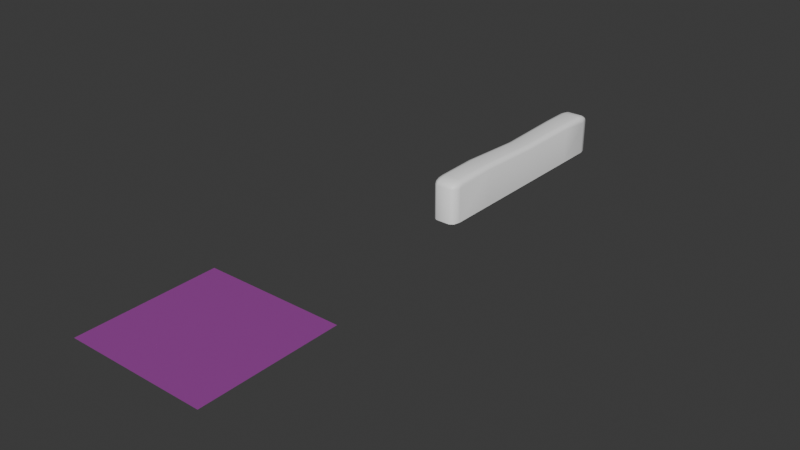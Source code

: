 # Source: BuissonLong.blend  (saved by Blender 4.0.36; exported with 4.5.12 LTS)
import bpy
from mathutils import Matrix  # noqa: F401  (used for matrix-valued properties, if any)

bpy.ops.wm.read_factory_settings(use_empty=True)
scene = bpy.context.scene
scene.name = 'Scene'

# ---- collections
col_collection = bpy.data.collections.new('Collection'); scene.collection.children.link(col_collection)

# ---- images (referenced by path relative to the original .blend; pixels are not part of the script)
import os
ASSET_DIR = os.environ.get("B2B_ASSET_DIR", "")  # directory of the original .blend (textures are referenced by path, not embedded)
HERE = os.path.dirname(os.path.abspath(__file__))  # packed textures are extracted next to this script under _unpacked/

def load_image(name, relpath, width, height, colorspace="sRGB"):
    """Load a texture the original file referenced (path relative to the .blend, or extracted next to this script)."""
    p = next((c for c in (os.path.join(HERE, relpath), os.path.join(ASSET_DIR, relpath)) if relpath and os.path.exists(c)), "")
    if p:
        img = bpy.data.images.load(p, check_existing=True)
        img.name = name
    else:  # same state as the original file: an image datablock whose file is absent (Cycles renders it pink)
        img = bpy.data.images.new(name, width, height)
        img.source = "FILE"
        img.filepath = "//" + (relpath or name)
    img.colorspace_settings.name = colorspace
    return img
img_sprite_0033_png = load_image('sprite_0033.png', 'sprite_0033.png', 1024, 1024, 'sRGB')

# ---- materials (node trees are filled in below, after node groups)
mat_material = bpy.data.materials.new('Material')
mat_material.alpha_threshold = 0.0
mat_material.use_transparent_shadow = False
mat_material.roughness = 0.5
mat_material.line_color = (0.0, 0.0, 0.0, 1.0)
mat_material_001 = bpy.data.materials.new('Material.001')
mat_material_001.alpha_threshold = 0.544
mat_material_001.diffuse_color = (0.0, 0.0, 0.0, 1.0)

# ---- node groups
ng_auto_smooth = bpy.data.node_groups.new('Auto Smooth', 'GeometryNodeTree')
_s = ng_auto_smooth.interface.new_socket(name='Geometry', in_out='OUTPUT', socket_type='NodeSocketGeometry')
_s = ng_auto_smooth.interface.new_socket(name='Geometry', in_out='INPUT', socket_type='NodeSocketGeometry')
_s = ng_auto_smooth.interface.new_socket(name='Angle', in_out='INPUT', socket_type='NodeSocketFloat')
_s.subtype = 'ANGLE'
_s.min_value = 0.0
_s.max_value = 3.142
ng_auto_smooth.is_modifier = True
_N = ng_auto_smooth.nodes; _L = ng_auto_smooth.links
n0 = _N.new('NodeGroupOutput'); n0.name = 'Group Output'; n0.location = (480, -100)
n1 = _N.new('NodeGroupInput'); n1.name = 'Group Input'; n1.location = (-420, -300)
n2 = _N.new('NodeGroupInput'); n2.name = 'Group Input.001'; n2.location = (-60, -100)
n3 = _N.new('GeometryNodeSetShadeSmooth'); n3.name = 'Set Shade Smooth'; n3.location = (120, -100)
n3.domain = 'EDGE'
n4 = _N.new('GeometryNodeSetShadeSmooth'); n4.name = 'Set Shade Smooth.001'; n4.location = (300, -100)
n5 = _N.new('GeometryNodeInputMeshEdgeAngle'); n5.name = 'Edge Angle'; n5.location = (-420, -220)
n6 = _N.new('GeometryNodeInputEdgeSmooth'); n6.name = 'Is Edge Smooth'; n6.location = (-60, -160)
n7 = _N.new('GeometryNodeInputShadeSmooth'); n7.name = 'Is Face Smooth'; n7.location = (-240, -340)
n8 = _N.new('FunctionNodeBooleanMath'); n8.name = 'Boolean Math'; n8.location = (-60, -220)
n9 = _N.new('FunctionNodeCompare'); n9.name = 'Compare'; n9.location = (-240, -180)
n9.operation = 'LESS_EQUAL'
_L.new(n5.outputs[0], n9.inputs[0])
_L.new(n4.outputs[0], n0.inputs[0])
_L.new(n1.outputs[1], n9.inputs[1])
_L.new(n9.outputs[0], n8.inputs[0])
_L.new(n7.outputs[0], n8.inputs[1])
_L.new(n2.outputs[0], n3.inputs[0])
_L.new(n6.outputs[0], n3.inputs[1])
_L.new(n3.outputs[0], n4.inputs[0])
_L.new(n8.outputs[0], n3.inputs[2])
n0.is_active_output = True

# ---- material node trees
mat_material.use_nodes = True; mat_material.node_tree.nodes.clear()
_N = mat_material.node_tree.nodes; _L = mat_material.node_tree.links
n0 = _N.new('ShaderNodeOutputMaterial'); n0.name = 'Material Output'; n0.location = (300, 300)
n1 = _N.new('ShaderNodeBsdfPrincipled'); n1.name = 'Principled BSDF'; n1.location = (10, 300)
n1.inputs[0].default_value = (1.0, 1.0, 1.0, 1.0)
n1.inputs[3].default_value = 1.45
_L.new(n1.outputs[0], n0.inputs[0])
n0.is_active_output = True
mat_material_001.use_nodes = True; mat_material_001.node_tree.nodes.clear()
_N = mat_material_001.node_tree.nodes; _L = mat_material_001.node_tree.links
n0 = _N.new('ShaderNodeOutputMaterial'); n0.name = 'Material Output'; n0.location = (209, 317)
n0.target = 'CYCLES'
n1 = _N.new('ShaderNodeBsdfPrincipled'); n1.name = 'Principled BSDF'; n1.location = (-482, 296)
n1.inputs[3].default_value = 1.45
n2 = _N.new('ShaderNodeMixShader'); n2.name = 'Mix Shader'; n2.location = (-39, 376)
n3 = _N.new('ShaderNodeTexImage'); n3.name = 'Image Texture'; n3.location = (-871, 292)
n3.image = img_sprite_0033_png
n4 = _N.new('ShaderNodeBsdfTransparent'); n4.name = 'Transparent BSDF'; n4.location = (-458, 413)
n4.inputs[0].default_value = (0.9245, 1.0, 0.9431, 1.0)
n5 = _N.new('ShaderNodeTexImage'); n5.name = 'Image Texture.001'; n5.location = (-802, 606)
n5.image = img_sprite_0033_png
n6 = _N.new('ShaderNodeOutputMaterial'); n6.name = 'Material Output.001'; n6.location = (0, 0)
n6.target = 'EEVEE'
n7 = _N.new('ShaderNodeMixShader'); n7.name = 'Mix Shader.001'; n7.location = (0, 0)
n7.label = 'Disable Shadow'
n7.hide = True
n8 = _N.new('ShaderNodeLightPath'); n8.name = 'Light Path'; n8.location = (0, 0)
n8.hide = True
n9 = _N.new('ShaderNodeBsdfTransparent'); n9.name = 'Transparent BSDF.001'; n9.location = (0, 0)
n9.hide = True
_L.new(n3.outputs[0], n1.inputs[0])
_L.new(n1.outputs[0], n2.inputs[2])
_L.new(n2.outputs[0], n0.inputs[0])
_L.new(n4.outputs[0], n2.inputs[1])
_L.new(n5.outputs[0], n2.inputs[0])
_L.new(n2.outputs[0], n7.inputs[1])
_L.new(n7.outputs[0], n6.inputs[0])
_L.new(n8.outputs[1], n7.inputs[0])
_L.new(n9.outputs[0], n7.inputs[2])
n0.is_active_output = True

# ---- world
world_world = bpy.data.worlds.new('World'); scene.world = world_world
world_world.use_nodes = True; world_world.node_tree.nodes.clear()
_N = world_world.node_tree.nodes; _L = world_world.node_tree.links
n0 = _N.new('ShaderNodeOutputWorld'); n0.name = 'World Output'; n0.location = (300, 300)
n1 = _N.new('ShaderNodeBackground'); n1.name = 'Background'; n1.location = (10, 300)
n1.inputs[0].default_value = (0.05088, 0.05088, 0.05088, 1.0)
_L.new(n1.outputs[0], n0.inputs[0])
n0.is_active_output = True
world_world.color = (0.05088, 0.05088, 0.05088)
world_world.use_sun_shadow = False
world_world.sun_shadow_jitter_overblur = 0.0

# ---- meshes
me_cube = bpy.data.meshes.new('Cube')
me_cube.from_pydata([(-0.1901, -0.8872, -0.3003), (0.1901, -0.8872, -0.3003), (0.1901, 1.062, -0.3003), (-0.1901, 1.062, -0.3003), (-0.1901, 0.08743, -0.3003), (0.1901, 0.08743, -0.3003), (0.1083, 1.69, -0.3003), (0.1901, 1.552, -0.3003), (0.1661, 1.649, -0.3003), (0.1901, -1.552, -0.3003), (0.1083, -1.69, -0.3003), (0.1661, -1.649, -0.3003), (-0.1901, 1.552, -0.3003), (-0.1083, 1.69, -0.3003), (-0.1661, 1.649, -0.3003), (-0.1083, -1.69, -0.3003), (-0.1901, -1.552, -0.3003), (-0.1661, -1.649, -0.3003), (0.1083, -0.8872, 0.3174), (0.1901, -0.8872, 0.2557), (0.1661, -0.8872, 0.2993), (-0.1901, -0.8872, 0.2556), (-0.1083, -0.8872, 0.3174), (-0.1661, -0.8872, 0.2993), (-0.1083, 1.062, 0.2962), (-0.1901, 1.062, 0.2344), (-0.1661, 1.062, 0.2781), (0.1901, 1.062, 0.2345), (0.1083, 1.062, 0.2962), (0.1661, 1.062, 0.2781), (0.1901, 0.08743, 0.2236), (0.1085, 0.08743, 0.2807), (0.1662, 0.08743, 0.2659), (-0.1901, 0.08743, 0.202), (-0.1085, 0.08743, 0.2684), (-0.1662, 0.08743, 0.2471), (0.1901, 1.552, 0.1933), (0.1083, 1.69, 0.2015), (0.1661, 1.649, 0.1991), (0.1901, 1.452, 0.2371), (0.1083, 1.468, 0.2989), (0.1661, 1.463, 0.2808), (0.1901, 1.536, 0.2185), (0.1083, 1.66, 0.2507), (0.1661, 1.624, 0.2413), (0.1901, 1.509, 0.2307), (0.1083, 1.579, 0.2864), (0.1661, 1.558, 0.2701), (-0.1901, 1.453, 0.237), (-0.1083, 1.468, 0.2989), (-0.1661, 1.464, 0.2807), (-0.1901, 1.552, 0.1933), (-0.1083, 1.69, 0.2015), (-0.1661, 1.649, 0.1991), (-0.1901, 1.509, 0.2307), (-0.1083, 1.579, 0.2864), (-0.1661, 1.558, 0.2701), (-0.1901, 1.536, 0.2185), (-0.1083, 1.66, 0.2507), (-0.1661, 1.624, 0.2413), (0.1901, -1.474, 0.2432), (0.1083, -1.498, 0.3044), (0.1661, -1.491, 0.2865), (0.1901, -1.552, 0.2069), (0.1083, -1.69, 0.2149), (0.1661, -1.649, 0.2126), (0.1901, -1.519, 0.2369), (0.1083, -1.594, 0.2909), (0.1661, -1.572, 0.2751), (0.1901, -1.54, 0.2271), (0.1083, -1.664, 0.2582), (0.1661, -1.628, 0.2491), (-0.1901, -1.552, 0.2069), (-0.1083, -1.69, 0.2149), (-0.1661, -1.649, 0.2126), (-0.1901, -1.475, 0.2431), (-0.1083, -1.498, 0.3044), (-0.1661, -1.492, 0.2864), (-0.1901, -1.54, 0.2271), (-0.1083, -1.664, 0.2582), (-0.1661, -1.628, 0.2491), (-0.1901, -1.519, 0.2369), (-0.1083, -1.594, 0.2909), (-0.1661, -1.572, 0.2751)], [], [(31, 34, 22, 18), (0, 21, 33, 4), (1, 19, 60, 66, 69, 63, 9), (0, 1, 9, 11, 10, 15, 17, 16), (4, 33, 25, 3), (18, 22, 76, 61), (4, 5, 1, 0), (5, 30, 19, 1), (16, 72, 78, 81, 75, 21, 0), (7, 36, 42, 45, 39, 27, 2), (12, 14, 13, 6, 8, 7, 2, 3), (2, 27, 30, 5), (28, 24, 34, 31), (40, 49, 24, 28), (3, 2, 5, 4), (58, 43, 37, 52), (55, 46, 43, 58), (61, 76, 82, 67), (49, 40, 46, 55), (10, 64, 73, 15), (70, 79, 73, 64), (67, 82, 79, 70), (3, 25, 48, 54, 57, 51, 12), (31, 18, 20, 32), (32, 20, 19, 30), (34, 24, 26, 35), (35, 26, 25, 33), (28, 31, 32, 29), (29, 32, 30, 27), (22, 34, 35, 23), (23, 35, 33, 21), (54, 48, 50, 56), (56, 50, 49, 55), (39, 45, 47, 41), (41, 47, 46, 40), (57, 54, 56, 59), (59, 56, 55, 58), (45, 42, 44, 47), (47, 44, 43, 46), (51, 57, 59, 53), (53, 59, 58, 52), (42, 36, 38, 44), (44, 38, 37, 43), (6, 37, 38, 8), (8, 38, 36, 7), (40, 28, 29, 41), (41, 29, 27, 39), (12, 51, 53, 14), (14, 53, 52, 13), (48, 25, 26, 50), (50, 26, 24, 49), (66, 60, 62, 68), (68, 62, 61, 67), (75, 81, 83, 77), (77, 83, 82, 76), (69, 66, 68, 71), (71, 68, 67, 70), (81, 78, 80, 83), (83, 80, 79, 82), (63, 69, 71, 65), (65, 71, 70, 64), (78, 72, 74, 80), (80, 74, 73, 79), (18, 61, 62, 20), (20, 62, 60, 19), (64, 10, 11, 65), (65, 11, 9, 63), (72, 16, 17, 74), (74, 17, 15, 73), (21, 75, 77, 23), (23, 77, 76, 22), (13, 52, 37, 6)])
me_cube.polygons.foreach_set('use_smooth', [True] * 72)
_uv = me_cube.uv_layers.new(name='UVMap')
_uv.uv.foreach_set('vector', [0.6786, 0.6185, 0.8214, 0.6185, 0.8212, 0.6906, 0.6788, 0.6906, 0.375, 0.05937, 0.6, 0.05937, 0.5976, 0.1315, 0.375, 0.1315, 0.375, 0.6906, 0.6, 0.6906, 0.5996, 0.734, 0.5973, 0.7373, 0.5935, 0.7389, 0.5852, 0.7398, 0.375, 0.7398, 0.125, 0.6906, 0.375, 0.6906, 0.375, 0.7398, 0.3592, 0.747, 0.3212, 0.75, 0.1788, 0.75, 0.1408, 0.747, 0.125, 0.7398, 0.375, 0.1315, 0.5976, 0.1315, 0.5991, 0.2036, 0.375, 0.2036, 0.6788, 0.6906, 0.8212, 0.6906, 0.8212, 0.7358, 0.6788, 0.7358, 0.125, 0.6185, 0.375, 0.6185, 0.375, 0.6906, 0.125, 0.6906, 0.375, 0.6185, 0.5987, 0.6185, 0.6, 0.6906, 0.375, 0.6906, 0.375, 0.01022, 0.5852, 0.01022, 0.5935, 0.01111, 0.5973, 0.01266, 0.5995, 0.0159, 0.6, 0.05937, 0.375, 0.05937, 0.375, 0.5102, 0.5808, 0.5102, 0.5913, 0.5113, 0.5965, 0.5134, 0.5993, 0.5176, 0.5991, 0.5464, 0.375, 0.5464, 0.125, 0.5102, 0.1408, 0.503, 0.1788, 0.5, 0.3212, 0.5, 0.3592, 0.503, 0.375, 0.5102, 0.375, 0.5464, 0.125, 0.5464, 0.375, 0.5464, 0.5991, 0.5464, 0.5987, 0.6185, 0.375, 0.6185, 0.6788, 0.5464, 0.8212, 0.5464, 0.8214, 0.6185, 0.6786, 0.6185, 0.6788, 0.5164, 0.8212, 0.5164, 0.8212, 0.5464, 0.6788, 0.5464, 0.125, 0.5464, 0.375, 0.5464, 0.375, 0.6185, 0.125, 0.6185, 0.6043, 0.3038, 0.6043, 0.4462, 0.5839, 0.4462, 0.5839, 0.3038, 0.625, 0.3038, 0.625, 0.4462, 0.6043, 0.4462, 0.6043, 0.3038, 0.6788, 0.7358, 0.8212, 0.7358, 0.8212, 0.75, 0.6788, 0.75, 0.8212, 0.5164, 0.6788, 0.5164, 0.6788, 0.5, 0.8212, 0.5, 0.375, 0.8038, 0.5894, 0.8038, 0.5894, 0.9462, 0.375, 0.9462, 0.6075, 0.8038, 0.6075, 0.9462, 0.5894, 0.9462, 0.5894, 0.8038, 0.625, 0.8038, 0.625, 0.9462, 0.6075, 0.9462, 0.6075, 0.8038, 0.375, 0.2036, 0.5991, 0.2036, 0.5992, 0.2325, 0.5965, 0.2366, 0.5913, 0.2387, 0.5808, 0.2398, 0.375, 0.2398, 0.6786, 0.6185, 0.6788, 0.6906, 0.625, 0.6906, 0.625, 0.6185, 0.625, 0.6185, 0.625, 0.6906, 0.6, 0.6906, 0.5987, 0.6185, 0.8214, 0.6185, 0.8212, 0.5464, 0.875, 0.5467, 0.875, 0.6185, 0.625, 0.1315, 0.625, 0.2033, 0.5991, 0.2036, 0.5976, 0.1315, 0.6788, 0.5464, 0.6786, 0.6185, 0.625, 0.6185, 0.625, 0.5465, 0.625, 0.5465, 0.625, 0.6185, 0.5987, 0.6185, 0.5991, 0.5464, 0.8212, 0.6906, 0.8214, 0.6185, 0.875, 0.6185, 0.875, 0.6903, 0.625, 0.05974, 0.625, 0.1315, 0.5976, 0.1315, 0.6, 0.05937, 0.5965, 0.2366, 0.5992, 0.2325, 0.6247, 0.234, 0.62, 0.241, 0.875, 0.5016, 0.875, 0.5156, 0.8212, 0.5164, 0.8212, 0.5, 0.5993, 0.5176, 0.5965, 0.5134, 0.62, 0.509, 0.6247, 0.516, 0.625, 0.5156, 0.625, 0.5016, 0.6788, 0.5, 0.6788, 0.5164, 0.5913, 0.2387, 0.5965, 0.2366, 0.618, 0.2424, 0.6059, 0.2472, 0.6063, 0.25, 0.623, 0.25, 0.625, 0.3038, 0.6043, 0.3038, 0.5965, 0.5134, 0.5913, 0.5113, 0.6059, 0.5028, 0.618, 0.5076, 0.623, 0.5, 0.6063, 0.5, 0.6043, 0.4462, 0.625, 0.4462, 0.5808, 0.2398, 0.5913, 0.2387, 0.6024, 0.249, 0.5838, 0.25, 0.5838, 0.25, 0.6024, 0.249, 0.6043, 0.3038, 0.5839, 0.3038, 0.5913, 0.5113, 0.5808, 0.5102, 0.5838, 0.5, 0.6024, 0.501, 0.6024, 0.501, 0.5838, 0.5, 0.5839, 0.4462, 0.6043, 0.4462, 0.375, 0.4462, 0.5839, 0.4462, 0.5838, 0.5, 0.375, 0.5, 0.375, 0.5, 0.5838, 0.5, 0.5808, 0.5102, 0.375, 0.5102, 0.6788, 0.5164, 0.6788, 0.5464, 0.625, 0.5465, 0.625, 0.5168, 0.625, 0.5168, 0.625, 0.5465, 0.5991, 0.5464, 0.5993, 0.5176, 0.375, 0.2398, 0.5808, 0.2398, 0.5838, 0.25, 0.375, 0.25, 0.375, 0.25, 0.5838, 0.25, 0.5839, 0.3038, 0.375, 0.3038, 0.5992, 0.2325, 0.5991, 0.2036, 0.625, 0.2036, 0.625, 0.2332, 0.875, 0.5168, 0.875, 0.5464, 0.8212, 0.5464, 0.8212, 0.5164, 0.5973, 0.7373, 0.5996, 0.734, 0.6248, 0.7362, 0.6208, 0.7422, 0.625, 0.7485, 0.625, 0.7366, 0.6788, 0.7358, 0.6788, 0.75, 0.5995, 0.0159, 0.5973, 0.01266, 0.6208, 0.007811, 0.6247, 0.01376, 0.875, 0.7366, 0.875, 0.7485, 0.8212, 0.75, 0.8212, 0.7358, 0.5935, 0.7389, 0.5973, 0.7373, 0.619, 0.7435, 0.6086, 0.7476, 0.6093, 0.75, 0.6232, 0.75, 0.625, 0.8038, 0.6075, 0.8038, 0.5973, 0.01266, 0.5935, 0.01111, 0.6086, 0.002427, 0.619, 0.006545, 0.6232, 1.0, 0.6093, 1.0, 0.6075, 0.9462, 0.625, 0.9462, 0.5852, 0.7398, 0.5935, 0.7389, 0.6055, 0.7492, 0.5894, 0.75, 0.5894, 0.75, 0.6055, 0.7492, 0.6075, 0.8038, 0.5894, 0.8038, 0.5935, 0.01111, 0.5852, 0.01022, 0.5904, 9.938e-05, 0.6054, 0.0017, 0.6056, 1.0, 0.5904, 1.0, 0.5894, 0.9462, 0.6075, 0.9462, 0.6788, 0.6906, 0.6788, 0.7358, 0.625, 0.7355, 0.625, 0.6906, 0.625, 0.6906, 0.625, 0.7355, 0.5996, 0.734, 0.6, 0.6906, 0.5894, 0.8038, 0.375, 0.8038, 0.375, 0.75, 0.5894, 0.75, 0.5894, 0.75, 0.375, 0.75, 0.375, 0.7398, 0.5852, 0.7398, 0.5852, 0.01022, 0.375, 0.01022, 0.375, 0.0, 0.5885, 0.0, 0.5885, 1.0, 0.375, 1.0, 0.375, 0.9462, 0.5894, 0.9462, 0.6, 0.05937, 0.5995, 0.0159, 0.625, 0.01452, 0.625, 0.05923, 0.875, 0.6908, 0.875, 0.7355, 0.8212, 0.7358, 0.8212, 0.6906, 0.375, 0.3038, 0.5839, 0.3038, 0.5839, 0.4462, 0.375, 0.4462])
me_cube.materials.append(mat_material)
me_cube.use_mirror_vertex_groups = False
me_cube.update()
me_plane = bpy.data.meshes.new('Plane')
me_plane.from_pydata([(-1.0, -1.0, 0.0), (1.0, -1.0, 0.0), (-1.0, 1.0, 0.0), (1.0, 1.0, 0.0)], [], [(0, 1, 3, 2)])
_uv = me_plane.uv_layers.new(name='UVMap')
_uv.uv.foreach_set('vector', [0.0, 0.0, 1.0, 0.0, 1.0, 1.0, 0.0, 1.0])
me_plane.materials.append(mat_material_001)
me_plane.update()

# ---- objects
ob_cube = bpy.data.objects.new('Cube', me_cube)
ob_plane = bpy.data.objects.new('Plane', me_plane)

# ---- transforms, parenting, visibility, modifiers, constraints
ob_cube.location = (0.0, 0.0, 0.0)
ob_cube.lock_rotations_4d = False
ob_cube.empty_display_type = 'ARROWS'
ob_cube.lineart.crease_threshold = 0.0
_m = ob_cube.modifiers.new('ParticleSystem', 'PARTICLE_SYSTEM')
_m = ob_cube.modifiers.new('Auto Smooth', 'NODES')
_m.node_group = ng_auto_smooth
_gi = [s.identifier for s in ng_auto_smooth.interface.items_tree if s.item_type == 'SOCKET' and s.in_out == 'INPUT']
_m[_gi[1]] = 0.9058  # Angle
ob_plane.location = (0.0, -5.864, 0.0)
ob_plane.visible_shadow = False

# ---- collection membership
col_collection.objects.link(ob_cube)
col_collection.objects.link(ob_plane)

# ---- scene / render settings (as saved in the file)
scene.frame_start = 1; scene.frame_end = 250; scene.frame_set(0)
scene.render.engine = 'BLENDER_EEVEE_NEXT'
scene.cycles.sampling_pattern = 'TABULATED_SOBOL'
bpy.context.view_layer.update()

# ---- added for rendering (the .blend has no active camera and no usable light): camera, sun
cam_auto = bpy.data.cameras.new('AutoCamera')
cam_auto.lens = 50.0
cam_auto.sensor_width = 36.0
cam_auto.clip_end = 1000.0
ob_auto_camera = bpy.data.objects.new('AutoCamera', cam_auto)
scene.collection.objects.link(ob_auto_camera)
ob_auto_camera.location = (8.14806, -12.365, 6.52699)
ob_auto_camera.rotation_euler = (1.09748, -7.21219e-08, 0.694738)
scene.camera = ob_auto_camera
light_auto_sun = bpy.data.lights.new('AutoSun', 'SUN')
light_auto_sun.energy = 3.0
light_auto_sun.angle = 0.0523599
ob_auto_sun = bpy.data.objects.new('AutoSun', light_auto_sun)
scene.collection.objects.link(ob_auto_sun)
ob_auto_sun.rotation_euler = (0.872665, 0.174533, 0.523599)
bpy.context.view_layer.update()
